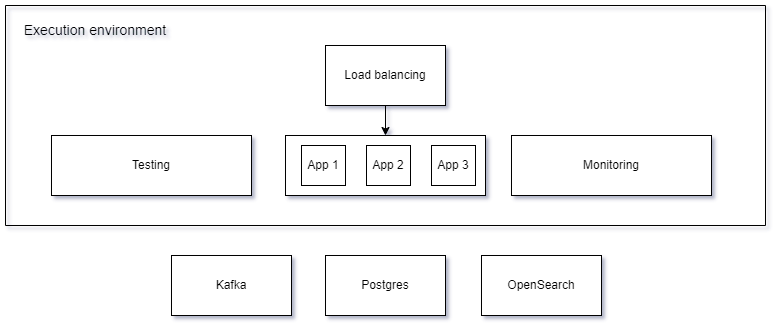

The diagram above was exported from draw.io. Its source (the exported page's mxGraphModel, read from the mxfile embedded in the PNG):
<mxGraphModel dx="1347" dy="892" grid="1" gridSize="10" guides="1" tooltips="1" connect="1" arrows="1" fold="1" page="1" pageScale="1" pageWidth="827" pageHeight="1169" math="0" shadow="0">
  <root>
    <mxCell id="0" />
    <mxCell id="1" parent="0" />
    <mxCell id="8-8S2DH4t5DO1v2G796e-21" value="" style="group" vertex="1" connectable="0" parent="1">
      <mxGeometry x="40" y="40" width="760" height="310" as="geometry" />
    </mxCell>
    <mxCell id="8-8S2DH4t5DO1v2G796e-1" value="" style="swimlane;startSize=0;fillStyle=solid;rounded=0;shadow=0;glass=0;" vertex="1" parent="8-8S2DH4t5DO1v2G796e-21">
      <mxGeometry width="760" height="220" as="geometry">
        <mxRectangle x="40" y="40" width="50" height="40" as="alternateBounds" />
      </mxGeometry>
    </mxCell>
    <mxCell id="8-8S2DH4t5DO1v2G796e-2" value="Execution environment" style="text;html=1;strokeColor=none;fillColor=none;align=center;verticalAlign=middle;whiteSpace=wrap;rounded=0;fontSize=14;" vertex="1" parent="8-8S2DH4t5DO1v2G796e-1">
      <mxGeometry x="10" y="10" width="160" height="30" as="geometry" />
    </mxCell>
    <mxCell id="8-8S2DH4t5DO1v2G796e-6" style="edgeStyle=orthogonalEdgeStyle;rounded=0;orthogonalLoop=1;jettySize=auto;html=1;exitX=0.5;exitY=1;exitDx=0;exitDy=0;" edge="1" parent="8-8S2DH4t5DO1v2G796e-1" source="8-8S2DH4t5DO1v2G796e-4" target="8-8S2DH4t5DO1v2G796e-5">
      <mxGeometry relative="1" as="geometry" />
    </mxCell>
    <mxCell id="8-8S2DH4t5DO1v2G796e-4" value="Load balancing" style="rounded=0;whiteSpace=wrap;html=1;" vertex="1" parent="8-8S2DH4t5DO1v2G796e-1">
      <mxGeometry x="320" y="40" width="120" height="60" as="geometry" />
    </mxCell>
    <mxCell id="8-8S2DH4t5DO1v2G796e-13" value="" style="group" vertex="1" connectable="0" parent="8-8S2DH4t5DO1v2G796e-1">
      <mxGeometry x="280" y="130" width="200" height="60" as="geometry" />
    </mxCell>
    <mxCell id="8-8S2DH4t5DO1v2G796e-5" value="" style="rounded=0;whiteSpace=wrap;html=1;fillStyle=solid;" vertex="1" parent="8-8S2DH4t5DO1v2G796e-13">
      <mxGeometry width="200" height="60" as="geometry" />
    </mxCell>
    <mxCell id="8-8S2DH4t5DO1v2G796e-10" value="App 1" style="rounded=0;whiteSpace=wrap;html=1;fillStyle=solid;" vertex="1" parent="8-8S2DH4t5DO1v2G796e-13">
      <mxGeometry x="16" y="10" width="44" height="40" as="geometry" />
    </mxCell>
    <mxCell id="8-8S2DH4t5DO1v2G796e-11" value="App 2" style="rounded=0;whiteSpace=wrap;html=1;fillStyle=solid;" vertex="1" parent="8-8S2DH4t5DO1v2G796e-13">
      <mxGeometry x="81" y="10" width="44" height="40" as="geometry" />
    </mxCell>
    <mxCell id="8-8S2DH4t5DO1v2G796e-12" value="App 3" style="rounded=0;whiteSpace=wrap;html=1;fillStyle=solid;" vertex="1" parent="8-8S2DH4t5DO1v2G796e-13">
      <mxGeometry x="146" y="10" width="44" height="40" as="geometry" />
    </mxCell>
    <mxCell id="8-8S2DH4t5DO1v2G796e-16" value="Monitoring" style="rounded=0;whiteSpace=wrap;html=1;fillStyle=solid;" vertex="1" parent="8-8S2DH4t5DO1v2G796e-1">
      <mxGeometry x="506" y="130" width="200" height="60" as="geometry" />
    </mxCell>
    <mxCell id="8-8S2DH4t5DO1v2G796e-17" value="Testing" style="rounded=0;whiteSpace=wrap;html=1;fillStyle=solid;" vertex="1" parent="8-8S2DH4t5DO1v2G796e-1">
      <mxGeometry x="46" y="130" width="200" height="60" as="geometry" />
    </mxCell>
    <mxCell id="8-8S2DH4t5DO1v2G796e-18" value="Kafka" style="rounded=0;whiteSpace=wrap;html=1;" vertex="1" parent="8-8S2DH4t5DO1v2G796e-21">
      <mxGeometry x="166" y="250" width="120" height="60" as="geometry" />
    </mxCell>
    <mxCell id="8-8S2DH4t5DO1v2G796e-19" value="Postgres" style="rounded=0;whiteSpace=wrap;html=1;" vertex="1" parent="8-8S2DH4t5DO1v2G796e-21">
      <mxGeometry x="320" y="250" width="120" height="60" as="geometry" />
    </mxCell>
    <mxCell id="8-8S2DH4t5DO1v2G796e-20" value="OpenSearch" style="rounded=0;whiteSpace=wrap;html=1;" vertex="1" parent="8-8S2DH4t5DO1v2G796e-21">
      <mxGeometry x="476" y="250" width="120" height="60" as="geometry" />
    </mxCell>
  </root>
</mxGraphModel>